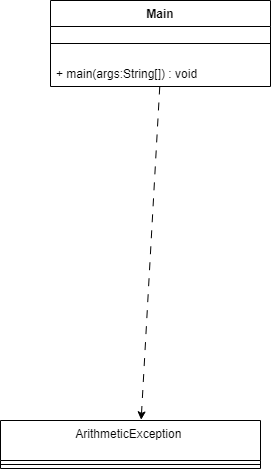

The diagram above was exported from draw.io. Its source (the exported page's mxGraphModel, read from the mxfile embedded in the PNG):
<mxGraphModel dx="1715" dy="1028" grid="1" gridSize="10" guides="1" tooltips="1" connect="1" arrows="1" fold="1" page="1" pageScale="1" pageWidth="827" pageHeight="1169" background="light-dark(#FFFFFF,#000000)" math="0" shadow="0">
  <root>
    <mxCell id="0" />
    <mxCell id="1" parent="0" />
    <mxCell id="i23moMQ-JQCkxNeAHcsY-2" parent="1" style="swimlane;fontStyle=1;align=center;verticalAlign=top;childLayout=stackLayout;horizontal=1;startSize=26;horizontalStack=0;resizeParent=1;resizeParentMax=0;resizeLast=0;collapsible=1;marginBottom=0;whiteSpace=wrap;html=1;" value="Main" vertex="1">
      <mxGeometry height="86" width="220" x="100" y="100" as="geometry">
        <mxRectangle height="30" width="90" x="230" y="170" as="alternateBounds" />
      </mxGeometry>
    </mxCell>
    <mxCell id="i23moMQ-JQCkxNeAHcsY-4" parent="i23moMQ-JQCkxNeAHcsY-2" style="line;strokeWidth=1;fillColor=none;align=left;verticalAlign=middle;spacingTop=-1;spacingLeft=3;spacingRight=3;rotatable=0;labelPosition=right;points=[];portConstraint=eastwest;strokeColor=inherit;" value="" vertex="1">
      <mxGeometry height="34" width="220" y="26" as="geometry" />
    </mxCell>
    <mxCell id="i23moMQ-JQCkxNeAHcsY-5" parent="i23moMQ-JQCkxNeAHcsY-2" style="text;strokeColor=none;fillColor=none;align=left;verticalAlign=top;spacingLeft=4;spacingRight=4;overflow=hidden;rotatable=0;points=[[0,0.5],[1,0.5]];portConstraint=eastwest;whiteSpace=wrap;html=1;" value="+ main(args:String[]) : void" vertex="1">
      <mxGeometry height="26" width="220" y="60" as="geometry" />
    </mxCell>
    <mxCell id="3AZNLD-Nn54xQNBMsh8L-1" edge="1" parent="1" source="i23moMQ-JQCkxNeAHcsY-5" style="edgeStyle=none;orthogonalLoop=1;jettySize=auto;html=1;rounded=0;dashed=1;dashPattern=8 8;entryX=0.541;entryY=-0.014;entryDx=0;entryDy=0;entryPerimeter=0;" target="3AZNLD-Nn54xQNBMsh8L-38" value="">
      <mxGeometry relative="1" width="100" as="geometry">
        <Array as="points" />
        <mxPoint x="509" y="310" as="sourcePoint" />
        <mxPoint x="281.0504201680674" y="440" as="targetPoint" />
      </mxGeometry>
    </mxCell>
    <mxCell id="3AZNLD-Nn54xQNBMsh8L-38" parent="1" style="swimlane;fontStyle=1;align=center;verticalAlign=top;childLayout=stackLayout;horizontal=1;startSize=40;horizontalStack=0;resizeParent=1;resizeParentMax=0;resizeLast=0;collapsible=1;marginBottom=0;whiteSpace=wrap;html=1;" value="&lt;span style=&quot;font-weight: 400; text-align: left;&quot;&gt;ArithmeticException&amp;nbsp;&lt;/span&gt;" vertex="1">
      <mxGeometry height="48" width="260" x="50" y="520" as="geometry" />
    </mxCell>
    <mxCell id="3AZNLD-Nn54xQNBMsh8L-40" parent="3AZNLD-Nn54xQNBMsh8L-38" style="line;strokeWidth=1;fillColor=none;align=left;verticalAlign=middle;spacingTop=-1;spacingLeft=3;spacingRight=3;rotatable=0;labelPosition=right;points=[];portConstraint=eastwest;strokeColor=inherit;" value="" vertex="1">
      <mxGeometry height="8" width="260" y="40" as="geometry" />
    </mxCell>
  </root>
</mxGraphModel>